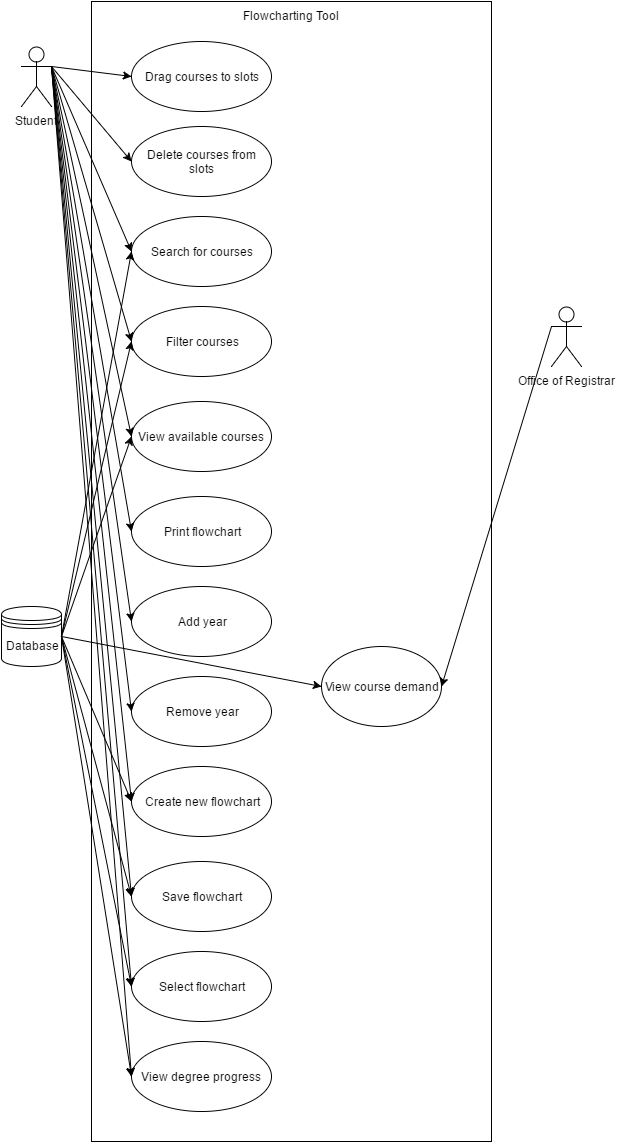

The diagram above was exported from draw.io. Its source (the exported page's mxGraphModel, read from the mxfile embedded in the PNG):
<mxGraphModel dx="1426" dy="699" grid="1" gridSize="10" guides="1" tooltips="1" connect="1" arrows="1" fold="1" page="1" pageScale="1" pageWidth="850" pageHeight="1100" background="#ffffff" math="0" shadow="0">
  <root>
    <mxCell id="0" />
    <mxCell id="1" parent="0" />
    <mxCell id="3" value="&lt;div style=&quot;text-align: left&quot;&gt;Flowcharting Tool&lt;/div&gt;" style="html=1;verticalAlign=top;align=center;" parent="1" vertex="1">
      <mxGeometry x="110" y="115" width="400" height="1140" as="geometry" />
    </mxCell>
    <mxCell id="2" value="Student" style="shape=umlActor;verticalLabelPosition=bottom;labelBackgroundColor=#ffffff;verticalAlign=top;html=1;" parent="1" vertex="1">
      <mxGeometry x="40" y="160" width="30" height="60" as="geometry" />
    </mxCell>
    <mxCell id="4" value="Drag courses to slots" style="ellipse;whiteSpace=wrap;html=1;align=center;" parent="1" vertex="1">
      <mxGeometry x="150" y="155" width="140" height="70" as="geometry" />
    </mxCell>
    <mxCell id="5" value="Search for courses" style="ellipse;whiteSpace=wrap;html=1;align=center;" parent="1" vertex="1">
      <mxGeometry x="150" y="330" width="140" height="70" as="geometry" />
    </mxCell>
    <mxCell id="6" value="Delete courses from slots" style="ellipse;whiteSpace=wrap;html=1;align=center;" parent="1" vertex="1">
      <mxGeometry x="150" y="240" width="140" height="70" as="geometry" />
    </mxCell>
    <mxCell id="7" value="View available courses" style="ellipse;whiteSpace=wrap;html=1;align=center;" parent="1" vertex="1">
      <mxGeometry x="150" y="515" width="140" height="70" as="geometry" />
    </mxCell>
    <mxCell id="8" value="Print flowchart" style="ellipse;whiteSpace=wrap;html=1;align=center;" parent="1" vertex="1">
      <mxGeometry x="150" y="610" width="140" height="70" as="geometry" />
    </mxCell>
    <mxCell id="9" value="Filter courses" style="ellipse;whiteSpace=wrap;html=1;align=center;" parent="1" vertex="1">
      <mxGeometry x="150" y="420" width="140" height="70" as="geometry" />
    </mxCell>
    <mxCell id="10" value="Add year" style="ellipse;whiteSpace=wrap;html=1;align=center;" parent="1" vertex="1">
      <mxGeometry x="150" y="700" width="140" height="70" as="geometry" />
    </mxCell>
    <mxCell id="11" value="Remove year" style="ellipse;whiteSpace=wrap;html=1;align=center;" parent="1" vertex="1">
      <mxGeometry x="150" y="790" width="140" height="70" as="geometry" />
    </mxCell>
    <mxCell id="12" value="Create new flowchart" style="ellipse;whiteSpace=wrap;html=1;align=center;" parent="1" vertex="1">
      <mxGeometry x="150" y="880" width="140" height="70" as="geometry" />
    </mxCell>
    <mxCell id="13" value="Save flowchart" style="ellipse;whiteSpace=wrap;html=1;align=center;" parent="1" vertex="1">
      <mxGeometry x="150" y="975" width="140" height="70" as="geometry" />
    </mxCell>
    <mxCell id="14" value="Select flowchart" style="ellipse;whiteSpace=wrap;html=1;align=center;" parent="1" vertex="1">
      <mxGeometry x="150" y="1065" width="140" height="70" as="geometry" />
    </mxCell>
    <mxCell id="15" value="View degree progress" style="ellipse;whiteSpace=wrap;html=1;align=center;" parent="1" vertex="1">
      <mxGeometry x="150" y="1155" width="140" height="70" as="geometry" />
    </mxCell>
    <mxCell id="22" value="" style="endArrow=classic;html=1;exitX=1;exitY=0.3333333333333333;exitPerimeter=0;entryX=0;entryY=0.5;" parent="1" source="2" target="4" edge="1">
      <mxGeometry width="50" height="50" relative="1" as="geometry">
        <mxPoint x="45" y="425" as="sourcePoint" />
        <mxPoint x="95" y="375" as="targetPoint" />
        <Array as="points">
          <mxPoint x="70" y="180" />
        </Array>
      </mxGeometry>
    </mxCell>
    <mxCell id="23" value="" style="endArrow=classic;html=1;entryX=0;entryY=0.5;" parent="1" target="6" edge="1">
      <mxGeometry x="10" y="270" width="50" height="50" as="geometry">
        <mxPoint x="70" y="180" as="sourcePoint" />
        <mxPoint x="90" y="280" as="targetPoint" />
      </mxGeometry>
    </mxCell>
    <mxCell id="24" value="Database" style="shape=datastore;whiteSpace=wrap;html=1;align=center;" parent="1" vertex="1">
      <mxGeometry x="20" y="720" width="60" height="60" as="geometry" />
    </mxCell>
    <mxCell id="25" value="" style="endArrow=classic;html=1;entryX=0;entryY=0.5;" edge="1" parent="1" target="5">
      <mxGeometry width="50" height="50" relative="1" as="geometry">
        <mxPoint x="70" y="180" as="sourcePoint" />
        <mxPoint x="80" y="595" as="targetPoint" />
      </mxGeometry>
    </mxCell>
    <mxCell id="26" value="" style="endArrow=classic;html=1;entryX=0;entryY=0.5;exitX=1;exitY=0.3333333333333333;exitPerimeter=0;" edge="1" parent="1" source="2" target="9">
      <mxGeometry x="80" y="190" width="50" height="50" as="geometry">
        <mxPoint x="80" y="190" as="sourcePoint" />
        <mxPoint x="160" y="375" as="targetPoint" />
      </mxGeometry>
    </mxCell>
    <mxCell id="27" value="" style="endArrow=classic;html=1;entryX=0;entryY=0.5;" edge="1" parent="1" target="7">
      <mxGeometry x="90" y="200" width="50" height="50" as="geometry">
        <mxPoint x="70" y="180" as="sourcePoint" />
        <mxPoint x="170" y="385" as="targetPoint" />
      </mxGeometry>
    </mxCell>
    <mxCell id="28" value="" style="endArrow=classic;html=1;entryX=0;entryY=0.5;" edge="1" parent="1" target="8">
      <mxGeometry x="100" y="210" width="50" height="50" as="geometry">
        <mxPoint x="70" y="180" as="sourcePoint" />
        <mxPoint x="180" y="395" as="targetPoint" />
      </mxGeometry>
    </mxCell>
    <mxCell id="29" value="" style="endArrow=classic;html=1;entryX=0;entryY=0.5;exitX=1;exitY=0.3333333333333333;exitPerimeter=0;" edge="1" parent="1" source="2" target="10">
      <mxGeometry x="110" y="220" width="50" height="50" as="geometry">
        <mxPoint x="110" y="220" as="sourcePoint" />
        <mxPoint x="190" y="405" as="targetPoint" />
      </mxGeometry>
    </mxCell>
    <mxCell id="30" value="" style="endArrow=classic;html=1;entryX=0;entryY=0.5;" edge="1" parent="1" target="11">
      <mxGeometry x="120" y="230" width="50" height="50" as="geometry">
        <mxPoint x="70" y="180" as="sourcePoint" />
        <mxPoint x="200" y="415" as="targetPoint" />
      </mxGeometry>
    </mxCell>
    <mxCell id="35" value="" style="endArrow=classic;html=1;entryX=0;entryY=0.5;exitX=1;exitY=0.3333333333333333;exitPerimeter=0;" edge="1" parent="1" source="2" target="12">
      <mxGeometry x="100" y="225" width="50" height="50" as="geometry">
        <mxPoint x="100" y="225" as="sourcePoint" />
        <mxPoint x="180" y="410" as="targetPoint" />
      </mxGeometry>
    </mxCell>
    <mxCell id="36" value="" style="endArrow=classic;html=1;entryX=0;entryY=0.5;exitX=1;exitY=0.3333333333333333;exitPerimeter=0;" edge="1" parent="1" source="2" target="13">
      <mxGeometry x="140" y="250" width="50" height="50" as="geometry">
        <mxPoint x="140" y="250" as="sourcePoint" />
        <mxPoint x="220" y="435" as="targetPoint" />
      </mxGeometry>
    </mxCell>
    <mxCell id="37" value="" style="endArrow=classic;html=1;entryX=0;entryY=0.5;exitX=1;exitY=0.3333333333333333;exitPerimeter=0;" edge="1" parent="1" source="2" target="14">
      <mxGeometry x="150" y="260" width="50" height="50" as="geometry">
        <mxPoint x="150" y="260" as="sourcePoint" />
        <mxPoint x="230" y="445" as="targetPoint" />
      </mxGeometry>
    </mxCell>
    <mxCell id="38" value="" style="endArrow=classic;html=1;entryX=0;entryY=0.5;exitX=1;exitY=0.3333333333333333;exitPerimeter=0;" edge="1" parent="1" source="2" target="15">
      <mxGeometry x="160" y="270" width="50" height="50" as="geometry">
        <mxPoint x="160" y="270" as="sourcePoint" />
        <mxPoint x="240" y="455" as="targetPoint" />
      </mxGeometry>
    </mxCell>
    <mxCell id="40" value="" style="endArrow=classic;html=1;entryX=0;entryY=0.5;exitX=1;exitY=0.5;" edge="1" parent="1" source="24" target="12">
      <mxGeometry x="400" y="688" width="50" height="50" as="geometry">
        <mxPoint x="400" y="688" as="sourcePoint" />
        <mxPoint x="480" y="873" as="targetPoint" />
      </mxGeometry>
    </mxCell>
    <mxCell id="41" value="" style="endArrow=classic;html=1;entryX=0;entryY=0.5;exitX=1;exitY=0.5;" edge="1" parent="1" source="24" target="13">
      <mxGeometry x="190" y="300" width="50" height="50" as="geometry">
        <mxPoint x="190" y="300" as="sourcePoint" />
        <mxPoint x="270" y="485" as="targetPoint" />
      </mxGeometry>
    </mxCell>
    <mxCell id="42" value="" style="endArrow=classic;html=1;exitX=1;exitY=0.5;entryX=0;entryY=0.5;" edge="1" parent="1" source="24" target="14">
      <mxGeometry x="200" y="310" width="50" height="50" as="geometry">
        <mxPoint x="200" y="310" as="sourcePoint" />
        <mxPoint x="90" y="1040" as="targetPoint" />
      </mxGeometry>
    </mxCell>
    <mxCell id="43" value="" style="endArrow=classic;html=1;entryX=0;entryY=0.5;" edge="1" parent="1" target="15">
      <mxGeometry x="210" y="320" width="50" height="50" as="geometry">
        <mxPoint x="80" y="750" as="sourcePoint" />
        <mxPoint x="50" y="1080" as="targetPoint" />
      </mxGeometry>
    </mxCell>
    <mxCell id="44" value="" style="endArrow=classic;html=1;entryX=0;entryY=0.5;exitX=1;exitY=0.5;" edge="1" parent="1" source="24" target="7">
      <mxGeometry x="220" y="330" width="50" height="50" as="geometry">
        <mxPoint x="220" y="330" as="sourcePoint" />
        <mxPoint x="300" y="515" as="targetPoint" />
      </mxGeometry>
    </mxCell>
    <mxCell id="45" value="" style="endArrow=classic;html=1;entryX=0;entryY=0.5;exitX=1;exitY=0.5;" edge="1" parent="1" source="24" target="9">
      <mxGeometry x="230" y="340" width="50" height="50" as="geometry">
        <mxPoint x="230" y="340" as="sourcePoint" />
        <mxPoint x="310" y="525" as="targetPoint" />
      </mxGeometry>
    </mxCell>
    <mxCell id="46" value="" style="endArrow=classic;html=1;entryX=0;entryY=0.5;" edge="1" parent="1" target="5">
      <mxGeometry x="240" y="350" width="50" height="50" as="geometry">
        <mxPoint x="80" y="750" as="sourcePoint" />
        <mxPoint x="320" y="535" as="targetPoint" />
      </mxGeometry>
    </mxCell>
    <mxCell id="47" value="View course demand" style="ellipse;whiteSpace=wrap;html=1;" vertex="1" parent="1">
      <mxGeometry x="340" y="760" width="120" height="80" as="geometry" />
    </mxCell>
    <mxCell id="49" value="Office of Registrar" style="shape=umlActor;verticalLabelPosition=bottom;labelBackgroundColor=#ffffff;verticalAlign=top;html=1;" vertex="1" parent="1">
      <mxGeometry x="570" y="420" width="30" height="60" as="geometry" />
    </mxCell>
    <mxCell id="50" value="" style="endArrow=classic;html=1;entryX=1;entryY=0.5;exitX=0;exitY=0.3333333333333333;exitPerimeter=0;" edge="1" parent="1" source="49" target="47">
      <mxGeometry width="50" height="50" relative="1" as="geometry">
        <mxPoint x="630" y="670" as="sourcePoint" />
        <mxPoint x="70" y="1280" as="targetPoint" />
      </mxGeometry>
    </mxCell>
    <mxCell id="52" value="" style="endArrow=classic;html=1;entryX=0;entryY=0.5;" edge="1" parent="1" target="47">
      <mxGeometry x="480" y="450" width="50" height="50" as="geometry">
        <mxPoint x="80" y="750" as="sourcePoint" />
        <mxPoint x="480" y="700" as="targetPoint" />
      </mxGeometry>
    </mxCell>
  </root>
</mxGraphModel>